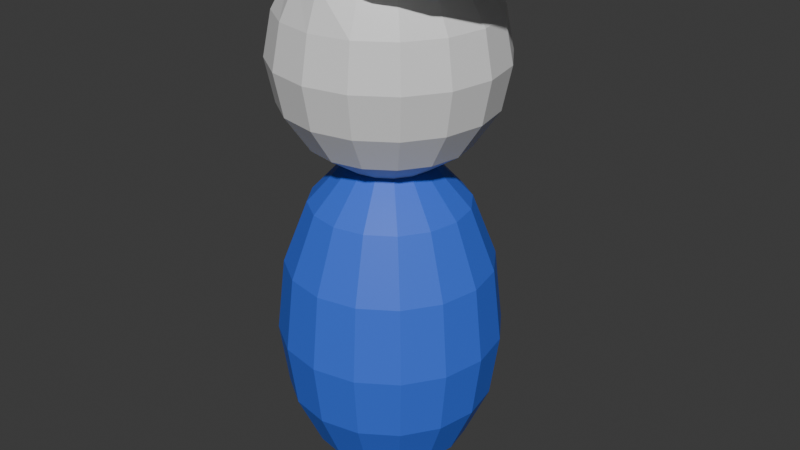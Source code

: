 # Source: cops.blend  (saved by Blender 4.2.66; exported with 4.5.12 LTS)
import bpy
from mathutils import Matrix  # noqa: F401  (used for matrix-valued properties, if any)

bpy.ops.wm.read_factory_settings(use_empty=True)
scene = bpy.context.scene
scene.name = 'Scene'

# ---- collections
col_collection = bpy.data.collections.new('Collection'); scene.collection.children.link(col_collection)

# ---- materials (node trees are filled in below, after node groups)
mat_white = bpy.data.materials.new('white')
mat_blue = bpy.data.materials.new('blue')

# ---- material node trees
mat_white.use_nodes = True; mat_white.node_tree.nodes.clear()
_N = mat_white.node_tree.nodes; _L = mat_white.node_tree.links
n0 = _N.new('ShaderNodeBsdfPrincipled'); n0.name = 'Principled BSDF'; n0.location = (10, 300)
n1 = _N.new('ShaderNodeOutputMaterial'); n1.name = 'Material Output'; n1.location = (300, 300)
_L.new(n0.outputs[0], n1.inputs[0])
n1.is_active_output = True
mat_blue.use_nodes = True; mat_blue.node_tree.nodes.clear()
_N = mat_blue.node_tree.nodes; _L = mat_blue.node_tree.links
n0 = _N.new('ShaderNodeBsdfPrincipled'); n0.name = 'Principled BSDF'; n0.location = (10, 300)
n0.inputs[0].default_value = (0.04229, 0.1468, 0.8003, 1.0)
n1 = _N.new('ShaderNodeOutputMaterial'); n1.name = 'Material Output'; n1.location = (300, 300)
_L.new(n0.outputs[0], n1.inputs[0])
n1.is_active_output = True

# ---- world
world_world = bpy.data.worlds.new('World'); scene.world = world_world
world_world.use_nodes = True; world_world.node_tree.nodes.clear()
_N = world_world.node_tree.nodes; _L = world_world.node_tree.links
n0 = _N.new('ShaderNodeOutputWorld'); n0.name = 'World Output'; n0.location = (300, 300)
n1 = _N.new('ShaderNodeBackground'); n1.name = 'Background'; n1.location = (10, 300)
n1.inputs[0].default_value = (0.05088, 0.05088, 0.05088, 1.0)
_L.new(n1.outputs[0], n0.inputs[0])
n0.is_active_output = True
world_world.color = (0.05088, 0.05088, 0.05088)
world_world.sun_shadow_jitter_overblur = 0.0

# ---- meshes
me_cop = bpy.data.meshes.new('Cop')
me_cop.from_pydata([(0.0, 0.9239, 2.383), (0.0, 1.0, 2.0), (0.0, 0.9239, 1.617), (0.0, 0.3827, 1.076), (0.1464, 0.3536, 2.992), (0.2706, 0.6533, 2.707), (0.3536, 0.8536, 2.383), (0.3827, 0.9239, 2.0), (0.3536, 0.8536, 1.617), (0.2706, 0.6533, 1.293), (-3.839e-07, -0.7978, 2.707), (0.2706, 0.2706, 2.992), (0.5, 0.5, 2.707), (0.6533, 0.6533, 2.383), (0.7071, 0.7071, 2.0), (0.6533, 0.6533, 1.617), (0.5, 0.5, 1.293), (0.2706, 0.2706, 1.076), (0.3536, 0.1464, 2.992), (0.6533, 0.2706, 2.707), (0.8536, 0.3536, 2.383), (0.9239, 0.3827, 2.0), (0.8536, 0.3536, 1.617), (0.6533, 0.2706, 1.293), (-2.048e-07, -0.4317, 2.992), (0.3827, -4.47e-08, 2.992), (0.7071, -8.941e-08, 2.707), (0.9239, -1.192e-07, 2.383), (1.0, -1.49e-07, 2.0), (0.9239, -1.192e-07, 1.617), (0.7071, -8.941e-08, 1.293), (0.4648, -0.737, 2.707), (0.3536, -0.1464, 2.992), (0.6533, -0.2706, 2.707), (0.8536, -0.3536, 2.383), (0.9239, -0.3827, 2.0), (0.8536, -0.3536, 1.617), (0.6533, -0.2706, 1.293), (0.2515, -0.3989, 2.924), (0.2706, -0.2706, 2.992), (0.5, -0.5, 2.707), (0.6533, -0.6533, 2.383), (0.7071, -0.7071, 2.0), (0.6533, -0.6533, 1.617), (0.5, -0.5, 1.293), (0.8588, -0.5641, 2.707), (0.1464, -0.3536, 2.992), (0.2706, -0.6533, 2.707), (0.3536, -0.8536, 2.383), (0.3827, -0.9239, 2.0), (0.3536, -0.8536, 1.617), (0.2706, -0.6533, 1.293), (0.4648, -0.3053, 2.924), (-2.384e-07, -0.9239, 2.383), (-3.576e-07, -1.0, 2.0), (-2.384e-07, -0.9239, 1.617), (-2.235e-07, -0.7071, 1.293), (1.122, -0.3053, 2.707), (0.0, 0.0, 3.0), (-0.2706, -0.737, 2.707), (-0.3536, -0.8536, 2.383), (-0.3827, -0.9239, 2.0), (-0.3536, -0.8536, 1.617), (-0.2706, -0.6533, 1.293), (0.6073, -0.1652, 2.924), (-0.2706, -0.3053, 2.992), (-0.6533, -0.6533, 2.383), (-0.7071, -0.7071, 2.0), (-0.6533, -0.6533, 1.617), (-0.5, -0.5, 1.293), (1.215, -1.009e-07, 2.707), (-0.6533, -0.3053, 2.707), (-0.8536, -0.3536, 2.383), (-0.9239, -0.3827, 2.0), (-0.8536, -0.3536, 1.617), (-0.6533, -0.2706, 1.293), (0.6573, -5.044e-08, 2.924), (-0.9239, 3.576e-07, 2.383), (-1.0, 5.066e-07, 2.0), (-0.9239, 3.576e-07, 1.617), (-0.7071, 3.278e-07, 1.293), (1.122, 0.3053, 2.707), (-0.3536, 0.1652, 2.992), (-0.6533, 0.3053, 2.707), (-0.8536, 0.3536, 2.383), (-0.9239, 0.3827, 2.0), (-0.8536, 0.3536, 1.617), (-0.6533, 0.2706, 1.293), (0.6073, 0.1652, 2.924), (-0.2706, 0.3053, 2.992), (-0.5, 0.5641, 2.707), (-0.6533, 0.6533, 2.383), (-0.7071, 0.7071, 2.0), (-0.6533, 0.6533, 1.617), (-0.5, 0.5, 1.293), (0.8588, 0.5641, 2.707), (-0.1464, 0.3989, 2.992), (-0.2706, 0.737, 2.707), (-0.3536, 0.8536, 2.383), (-0.3827, 0.9239, 2.0), (-0.3536, 0.8536, 1.617), (-0.2706, 0.6533, 1.293), (0.4648, 0.3053, 2.924), (2.384e-07, 0.4317, 2.992), (4.47e-07, 0.7978, 2.707), (4.47e-07, 0.7071, 1.293), (0.0, 0.9239, 0.1642), (0.0, 1.0, -0.5), (0.0, 0.9239, -1.074), (0.0, 0.3827, -1.886), (0.1464, 0.3536, 1.076), (0.2706, 0.6533, 0.7211), (0.3536, 0.8536, 0.1642), (0.3827, 0.9239, -0.5), (0.3536, 0.8536, -1.074), (0.2706, 0.6533, -1.561), (0.1464, 0.3536, -1.886), (0.4648, 0.737, 2.707), (0.5, 0.5, 0.7211), (0.6533, 0.6533, 0.1642), (0.7071, 0.7071, -0.5), (0.6533, 0.6533, -1.074), (0.5, 0.5, -1.561), (0.2706, 0.2706, -1.886), (0.3536, 0.1464, 1.076), (0.6533, 0.2706, 0.7211), (0.8536, 0.3536, 0.1642), (0.9239, 0.3827, -0.5), (0.8536, 0.3536, -1.074), (0.6533, 0.2706, -1.561), (0.3536, 0.1464, -1.886), (0.3827, -4.47e-08, 1.076), (0.7071, -8.941e-08, 0.7211), (0.9239, -1.192e-07, 0.1642), (1.0, -1.49e-07, -0.5), (0.9239, -1.192e-07, -1.074), (0.7071, -8.941e-08, -1.561), (0.3827, -4.47e-08, -1.886), (0.3536, -0.1464, 1.076), (0.6533, -0.2706, 0.7211), (0.8536, -0.3536, 0.1642), (0.9239, -0.3827, -0.5), (0.8536, -0.3536, -1.074), (0.6533, -0.2706, -1.561), (0.3536, -0.1464, -1.886), (0.2706, -0.2706, 1.076), (0.5, -0.5, 0.7211), (0.6533, -0.6533, 0.1642), (0.7071, -0.7071, -0.5), (0.6533, -0.6533, -1.074), (0.5, -0.5, -1.561), (0.2706, -0.2706, -1.886), (0.1464, -0.3536, 1.076), (0.2706, -0.6533, 0.7211), (0.3536, -0.8536, 0.1642), (0.3827, -0.9239, -0.5), (0.3536, -0.8536, -1.074), (0.2706, -0.6533, -1.561), (0.1464, -0.3536, -1.886), (-1.192e-07, -0.3827, 1.076), (-2.235e-07, -0.7071, 0.7211), (-2.384e-07, -0.9239, 0.1642), (-3.576e-07, -1.0, -0.5), (-2.384e-07, -0.9239, -1.074), (-2.235e-07, -0.7071, -1.561), (-1.192e-07, -0.3827, -1.886), (0.0, 0.0, -2.0), (-0.1464, -0.3536, 1.076), (-0.2706, -0.6533, 0.7211), (-0.3536, -0.8536, 0.1642), (-0.3827, -0.9239, -0.5), (-0.3536, -0.8536, -1.074), (-0.2706, -0.6533, -1.561), (-0.1464, -0.3536, -1.886), (-0.2706, -0.2706, 1.076), (-0.5, -0.5, 0.7211), (-0.6533, -0.6533, 0.1642), (-0.7071, -0.7071, -0.5), (-0.6533, -0.6533, -1.074), (-0.5, -0.5, -1.561), (-0.2706, -0.2706, -1.886), (-0.3536, -0.1464, 1.076), (-0.6533, -0.2706, 0.7211), (-0.8536, -0.3536, 0.1642), (-0.9239, -0.3827, -0.5), (-0.8536, -0.3536, -1.074), (-0.6533, -0.2706, -1.561), (-0.3536, -0.1464, -1.886), (-0.3827, 1.788e-07, 1.076), (-0.7071, 3.278e-07, 0.7211), (-0.9239, 3.576e-07, 0.1642), (-1.0, 5.066e-07, -0.5), (-0.9239, 3.576e-07, -1.074), (-0.7071, 3.278e-07, -1.561), (-0.3827, 1.788e-07, -1.886), (-0.3536, 0.1464, 1.076), (-0.6533, 0.2706, 0.7211), (-0.8536, 0.3536, 0.1642), (-0.9239, 0.3827, -0.5), (-0.8536, 0.3536, -1.074), (-0.6533, 0.2706, -1.561), (-0.3536, 0.1464, -1.886), (-0.2706, 0.2706, 1.076), (-0.5, 0.5, 0.7211), (-0.6533, 0.6533, 0.1642), (-0.7071, 0.7071, -0.5), (-0.6533, 0.6533, -1.074), (-0.5, 0.5, -1.561), (-0.2706, 0.2706, -1.886), (-0.1464, 0.3536, 1.076), (-0.2706, 0.6533, 0.7211), (-0.3536, 0.8536, 0.1642), (-0.3827, 0.9239, -0.5), (-0.3536, 0.8536, -1.074), (-0.2706, 0.6533, -1.561), (-0.1464, 0.3536, -1.886), (0.2515, 0.3989, 2.924), (4.47e-07, 0.7071, 0.7211), (4.47e-07, 0.7071, -1.561), (-0.1464, -0.3989, 2.992), (-0.5, -0.5641, 2.707), (-0.3536, -0.1652, 2.992), (-0.3827, 2.017e-07, 2.992), (-0.7071, 3.699e-07, 2.707)], [], [(2, 1, 7, 8), (0, 104, 5, 6), (103, 58, 4), (105, 2, 8, 9), (1, 0, 6, 7), (3, 105, 9, 110), (9, 8, 15, 16), (7, 6, 13, 14), (18, 25, 76, 88), (110, 9, 16, 17), (8, 7, 14, 15), (6, 5, 12, 13), (4, 58, 11), (12, 5, 117, 95), (17, 16, 23, 124), (15, 14, 21, 22), (13, 12, 19, 20), (11, 58, 18), (16, 15, 22, 23), (14, 13, 20, 21), (124, 23, 30, 131), (22, 21, 28, 29), (20, 19, 26, 27), (18, 58, 25), (23, 22, 29, 30), (21, 20, 27, 28), (33, 26, 70, 57), (25, 58, 32), (30, 29, 36, 37), (28, 27, 34, 35), (26, 19, 81, 70), (131, 30, 37, 138), (29, 28, 35, 36), (27, 26, 33, 34), (37, 36, 43, 44), (35, 34, 41, 42), (138, 37, 44, 145), (36, 35, 42, 43), (34, 33, 40, 41), (32, 58, 39), (145, 44, 51, 152), (43, 42, 49, 50), (41, 40, 47, 48), (39, 58, 46), (44, 43, 50, 51), (42, 41, 48, 49), (39, 46, 38, 52), (50, 49, 54, 55), (48, 47, 10, 53), (46, 58, 24), (51, 50, 55, 56), (49, 48, 53, 54), (152, 51, 56, 159), (56, 55, 62, 63), (54, 53, 60, 61), (32, 39, 52, 64), (159, 56, 63, 167), (55, 54, 61, 62), (53, 10, 59, 60), (24, 58, 219), (61, 60, 66, 67), (167, 63, 69, 174), (62, 61, 67, 68), (60, 59, 220, 66), (219, 58, 65), (63, 62, 68, 69), (174, 69, 75, 181), (68, 67, 73, 74), (66, 220, 71, 72), (65, 58, 221), (69, 68, 74, 75), (67, 66, 72, 73), (72, 71, 223, 77), (221, 58, 222), (75, 74, 79, 80), (73, 72, 77, 78), (47, 40, 45, 31), (181, 75, 80, 188), (74, 73, 78, 79), (80, 79, 86, 87), (78, 77, 84, 85), (188, 80, 87, 195), (79, 78, 85, 86), (77, 223, 83, 84), (222, 58, 82), (40, 33, 57, 45), (195, 87, 94, 202), (86, 85, 92, 93), (84, 83, 90, 91), (82, 58, 89), (87, 86, 93, 94), (85, 84, 91, 92), (202, 94, 101, 209), (93, 92, 99, 100), (91, 90, 97, 98), (89, 58, 96), (94, 93, 100, 101), (92, 91, 98, 99), (96, 58, 103), (101, 100, 2, 105), (99, 98, 0, 1), (209, 101, 105, 3), (100, 99, 1, 2), (98, 97, 104, 0), (108, 107, 113, 114), (106, 217, 111, 112), (166, 109, 116), (218, 108, 114, 115), (107, 106, 112, 113), (217, 3, 110, 111), (109, 218, 115, 116), (166, 116, 123), (115, 114, 121, 122), (113, 112, 119, 120), (111, 110, 17, 118), (116, 115, 122, 123), (114, 113, 120, 121), (112, 111, 118, 119), (118, 17, 124, 125), (123, 122, 129, 130), (121, 120, 127, 128), (119, 118, 125, 126), (166, 123, 130), (122, 121, 128, 129), (120, 119, 126, 127), (130, 129, 136, 137), (128, 127, 134, 135), (126, 125, 132, 133), (166, 130, 137), (129, 128, 135, 136), (127, 126, 133, 134), (125, 124, 131, 132), (166, 137, 144), (136, 135, 142, 143), (134, 133, 140, 141), (132, 131, 138, 139), (137, 136, 143, 144), (135, 134, 141, 142), (133, 132, 139, 140), (143, 142, 149, 150), (141, 140, 147, 148), (139, 138, 145, 146), (144, 143, 150, 151), (142, 141, 148, 149), (140, 139, 146, 147), (166, 144, 151), (151, 150, 157, 158), (149, 148, 155, 156), (147, 146, 153, 154), (166, 151, 158), (150, 149, 156, 157), (148, 147, 154, 155), (146, 145, 152, 153), (156, 155, 162, 163), (154, 153, 160, 161), (166, 158, 165), (157, 156, 163, 164), (155, 154, 161, 162), (153, 152, 159, 160), (158, 157, 164, 165), (166, 165, 173), (164, 163, 171, 172), (162, 161, 169, 170), (160, 159, 167, 168), (165, 164, 172, 173), (163, 162, 170, 171), (161, 160, 168, 169), (170, 169, 176, 177), (168, 167, 174, 175), (173, 172, 179, 180), (171, 170, 177, 178), (169, 168, 175, 176), (166, 173, 180), (172, 171, 178, 179), (180, 179, 186, 187), (178, 177, 184, 185), (176, 175, 182, 183), (166, 180, 187), (179, 178, 185, 186), (177, 176, 183, 184), (175, 174, 181, 182), (183, 182, 189, 190), (166, 187, 194), (186, 185, 192, 193), (184, 183, 190, 191), (182, 181, 188, 189), (187, 186, 193, 194), (185, 184, 191, 192), (166, 194, 201), (193, 192, 199, 200), (191, 190, 197, 198), (189, 188, 195, 196), (194, 193, 200, 201), (192, 191, 198, 199), (190, 189, 196, 197), (196, 195, 202, 203), (201, 200, 207, 208), (199, 198, 205, 206), (197, 196, 203, 204), (166, 201, 208), (200, 199, 206, 207), (198, 197, 204, 205), (208, 207, 214, 215), (206, 205, 212, 213), (204, 203, 210, 211), (166, 208, 215), (207, 206, 213, 214), (205, 204, 211, 212), (203, 202, 209, 210), (166, 215, 109), (214, 213, 108, 218), (212, 211, 106, 107), (210, 209, 3, 217), (215, 214, 218, 109), (213, 212, 107, 108), (211, 210, 217, 106), (104, 103, 216, 117), (117, 216, 102, 95), (95, 102, 88, 81), (81, 88, 76, 70), (70, 76, 64, 57), (57, 64, 52, 45), (45, 52, 38, 31), (31, 38, 24, 10), (10, 24, 219, 59), (59, 219, 65, 220), (220, 65, 221, 71), (71, 221, 222, 223), (223, 222, 82, 83), (83, 82, 89, 90), (90, 89, 96, 97), (97, 96, 103, 104), (4, 11, 102, 216), (5, 104, 117), (25, 32, 64, 76), (103, 4, 216), (19, 12, 95, 81), (10, 47, 31), (11, 18, 88, 102), (46, 24, 38)])
me_cop.polygons.foreach_set('material_index', [0, 0, 1, 0, 0, 0, 0, 0, 1, 0, 0, 0, 1, 0, 0, 0, 0, 1, 0, 0, 0, 0, 0, 1, 0, 0, 0, 1, 0, 0, 0, 0, 0, 0, 0, 0, 0, 0, 0, 1, 0, 0, 0, 1, 0, 0, 1, 0, 0, 1, 0, 0, 0, 0, 0, 1, 0, 0, 0, 1, 0, 0, 0, 0, 1, 0, 0, 0, 0, 1, 0, 0, 0, 1, 0, 0, 0, 0, 0, 0, 0, 0, 0, 0, 1, 0, 0, 0, 0, 1, 0, 0, 0, 0, 0, 1, 0, 0, 1, 0, 0, 0, 0, 0, 1, 1, 1, 1, 1, 1, 1, 1, 1, 1, 1, 1, 1, 1, 1, 1, 1, 1, 1, 1, 1, 1, 1, 1, 1, 1, 1, 1, 1, 1, 1, 1, 1, 1, 1, 1, 1, 1, 1, 1, 1, 1, 1, 1, 1, 1, 1, 1, 1, 1, 1, 1, 1, 1, 1, 1, 1, 1, 1, 1, 1, 1, 1, 1, 1, 1, 1, 1, 1, 1, 1, 1, 1, 1, 1, 1, 1, 1, 1, 1, 1, 1, 1, 1, 1, 1, 1, 1, 1, 1, 1, 1, 1, 1, 1, 1, 1, 1, 1, 1, 1, 1, 1, 1, 1, 1, 1, 1, 1, 1, 1, 1, 1, 1, 1, 1, 1, 1, 1, 1, 1, 1, 1, 1, 1, 1, 1, 1, 1, 0, 1, 1, 0, 0, 1, 1])
_uv = me_cop.uv_layers.new(name='UVMap')
_uv.uv.foreach_set('vector', [0.75, 0.375, 0.75, 0.5, 0.6875, 0.5, 0.6875, 0.375, 0.75, 0.625, 0.75, 0.75, 0.6875, 0.75, 0.6875, 0.625, 0.75, 0.875, 0.7187, 1.0, 0.6875, 0.875, 0.75, 0.25, 0.75, 0.375, 0.6875, 0.375, 0.6875, 0.25, 0.75, 0.5, 0.75, 0.625, 0.6875, 0.625, 0.6875, 0.5, 0.75, 0.125, 0.75, 0.25, 0.6875, 0.25, 0.6875, 0.125, 0.6875, 0.25, 0.6875, 0.375, 0.625, 0.375, 0.625, 0.25, 0.6875, 0.5, 0.6875, 0.625, 0.625, 0.625, 0.625, 0.5, 0.5625, 0.875, 0.5, 0.875, 0.5, 0.875, 0.5625, 0.875, 0.6875, 0.125, 0.6875, 0.25, 0.625, 0.25, 0.625, 0.125, 0.6875, 0.375, 0.6875, 0.5, 0.625, 0.5, 0.625, 0.375, 0.6875, 0.625, 0.6875, 0.75, 0.625, 0.75, 0.625, 0.625, 0.6875, 0.875, 0.6562, 1.0, 0.625, 0.875, 0.625, 0.75, 0.6875, 0.75, 0.6875, 0.75, 0.625, 0.75, 0.625, 0.125, 0.625, 0.25, 0.5625, 0.25, 0.5625, 0.125, 0.625, 0.375, 0.625, 0.5, 0.5625, 0.5, 0.5625, 0.375, 0.625, 0.625, 0.625, 0.75, 0.5625, 0.75, 0.5625, 0.625, 0.625, 0.875, 0.5938, 1.0, 0.5625, 0.875, 0.625, 0.25, 0.625, 0.375, 0.5625, 0.375, 0.5625, 0.25, 0.625, 0.5, 0.625, 0.625, 0.5625, 0.625, 0.5625, 0.5, 0.5625, 0.125, 0.5625, 0.25, 0.5, 0.25, 0.5, 0.125, 0.5625, 0.375, 0.5625, 0.5, 0.5, 0.5, 0.5, 0.375, 0.5625, 0.625, 0.5625, 0.75, 0.5, 0.75, 0.5, 0.625, 0.5625, 0.875, 0.5312, 1.0, 0.5, 0.875, 0.5625, 0.25, 0.5625, 0.375, 0.5, 0.375, 0.5, 0.25, 0.5625, 0.5, 0.5625, 0.625, 0.5, 0.625, 0.5, 0.5, 0.4375, 0.75, 0.5, 0.75, 0.5, 0.75, 0.4375, 0.75, 0.5, 0.875, 0.4687, 1.0, 0.4375, 0.875, 0.5, 0.25, 0.5, 0.375, 0.4375, 0.375, 0.4375, 0.25, 0.5, 0.5, 0.5, 0.625, 0.4375, 0.625, 0.4375, 0.5, 0.5, 0.75, 0.5625, 0.75, 0.5625, 0.75, 0.5, 0.75, 0.5, 0.125, 0.5, 0.25, 0.4375, 0.25, 0.4375, 0.125, 0.5, 0.375, 0.5, 0.5, 0.4375, 0.5, 0.4375, 0.375, 0.5, 0.625, 0.5, 0.75, 0.4375, 0.75, 0.4375, 0.625, 0.4375, 0.25, 0.4375, 0.375, 0.375, 0.375, 0.375, 0.25, 0.4375, 0.5, 0.4375, 0.625, 0.375, 0.625, 0.375, 0.5, 0.4375, 0.125, 0.4375, 0.25, 0.375, 0.25, 0.375, 0.125, 0.4375, 0.375, 0.4375, 0.5, 0.375, 0.5, 0.375, 0.375, 0.4375, 0.625, 0.4375, 0.75, 0.375, 0.75, 0.375, 0.625, 0.4375, 0.875, 0.4062, 1.0, 0.375, 0.875, 0.375, 0.125, 0.375, 0.25, 0.3125, 0.25, 0.3125, 0.125, 0.375, 0.375, 0.375, 0.5, 0.3125, 0.5, 0.3125, 0.375, 0.375, 0.625, 0.375, 0.75, 0.3125, 0.75, 0.3125, 0.625, 0.375, 0.875, 0.3437, 1.0, 0.3125, 0.875, 0.375, 0.25, 0.375, 0.375, 0.3125, 0.375, 0.3125, 0.25, 0.375, 0.5, 0.375, 0.625, 0.3125, 0.625, 0.3125, 0.5, 0.375, 0.875, 0.3125, 0.875, 0.3125, 0.875, 0.375, 0.875, 0.3125, 0.375, 0.3125, 0.5, 0.25, 0.5, 0.25, 0.375, 0.3125, 0.625, 0.3125, 0.75, 0.25, 0.75, 0.25, 0.625, 0.3125, 0.875, 0.2812, 1.0, 0.25, 0.875, 0.3125, 0.25, 0.3125, 0.375, 0.25, 0.375, 0.25, 0.25, 0.3125, 0.5, 0.3125, 0.625, 0.25, 0.625, 0.25, 0.5, 0.3125, 0.125, 0.3125, 0.25, 0.25, 0.25, 0.25, 0.125, 0.25, 0.25, 0.25, 0.375, 0.1875, 0.375, 0.1875, 0.25, 0.25, 0.5, 0.25, 0.625, 0.1875, 0.625, 0.1875, 0.5, 0.4375, 0.875, 0.375, 0.875, 0.375, 0.875, 0.4375, 0.875, 0.25, 0.125, 0.25, 0.25, 0.1875, 0.25, 0.1875, 0.125, 0.25, 0.375, 0.25, 0.5, 0.1875, 0.5, 0.1875, 0.375, 0.25, 0.625, 0.25, 0.75, 0.1875, 0.75, 0.1875, 0.625, 0.25, 0.875, 0.2187, 1.0, 0.1875, 0.875, 0.1875, 0.5, 0.1875, 0.625, 0.125, 0.625, 0.125, 0.5, 0.1875, 0.125, 0.1875, 0.25, 0.125, 0.25, 0.125, 0.125, 0.1875, 0.375, 0.1875, 0.5, 0.125, 0.5, 0.125, 0.375, 0.1875, 0.625, 0.1875, 0.75, 0.125, 0.75, 0.125, 0.625, 0.1875, 0.875, 0.1562, 1.0, 0.125, 0.875, 0.1875, 0.25, 0.1875, 0.375, 0.125, 0.375, 0.125, 0.25, 0.125, 0.125, 0.125, 0.25, 0.0625, 0.25, 0.0625, 0.125, 0.125, 0.375, 0.125, 0.5, 0.0625, 0.5, 0.0625, 0.375, 0.125, 0.625, 0.125, 0.75, 0.0625, 0.75, 0.0625, 0.625, 0.125, 0.875, 0.09375, 1.0, 0.0625, 0.875, 0.125, 0.25, 0.125, 0.375, 0.0625, 0.375, 0.0625, 0.25, 0.125, 0.5, 0.125, 0.625, 0.0625, 0.625, 0.0625, 0.5, 0.0625, 0.625, 0.0625, 0.75, 0.0, 0.75, 0.0, 0.625, 0.0625, 0.875, 0.03125, 1.0, 0.0, 0.875, 0.0625, 0.25, 0.0625, 0.375, 0.0, 0.375, 0.0, 0.25, 0.0625, 0.5, 0.0625, 0.625, 0.0, 0.625, 0.0, 0.5, 0.3125, 0.75, 0.375, 0.75, 0.375, 0.75, 0.3125, 0.75, 0.0625, 0.125, 0.0625, 0.25, 0.0, 0.25, 0.0, 0.125, 0.0625, 0.375, 0.0625, 0.5, 0.0, 0.5, 0.0, 0.375, 1.0, 0.25, 1.0, 0.375, 0.9375, 0.375, 0.9375, 0.25, 1.0, 0.5, 1.0, 0.625, 0.9375, 0.625, 0.9375, 0.5, 1.0, 0.125, 1.0, 0.25, 0.9375, 0.25, 0.9375, 0.125, 1.0, 0.375, 1.0, 0.5, 0.9375, 0.5, 0.9375, 0.375, 1.0, 0.625, 1.0, 0.75, 0.9375, 0.75, 0.9375, 0.625, 1.0, 0.875, 0.9687, 1.0, 0.9375, 0.875, 0.375, 0.75, 0.4375, 0.75, 0.4375, 0.75, 0.375, 0.75, 0.9375, 0.125, 0.9375, 0.25, 0.875, 0.25, 0.875, 0.125, 0.9375, 0.375, 0.9375, 0.5, 0.875, 0.5, 0.875, 0.375, 0.9375, 0.625, 0.9375, 0.75, 0.875, 0.75, 0.875, 0.625, 0.9375, 0.875, 0.9062, 1.0, 0.875, 0.875, 0.9375, 0.25, 0.9375, 0.375, 0.875, 0.375, 0.875, 0.25, 0.9375, 0.5, 0.9375, 0.625, 0.875, 0.625, 0.875, 0.5, 0.875, 0.125, 0.875, 0.25, 0.8125, 0.25, 0.8125, 0.125, 0.875, 0.375, 0.875, 0.5, 0.8125, 0.5, 0.8125, 0.375, 0.875, 0.625, 0.875, 0.75, 0.8125, 0.75, 0.8125, 0.625, 0.875, 0.875, 0.8437, 1.0, 0.8125, 0.875, 0.875, 0.25, 0.875, 0.375, 0.8125, 0.375, 0.8125, 0.25, 0.875, 0.5, 0.875, 0.625, 0.8125, 0.625, 0.8125, 0.5, 0.8125, 0.875, 0.7812, 1.0, 0.75, 0.875, 0.8125, 0.25, 0.8125, 0.375, 0.75, 0.375, 0.75, 0.25, 0.8125, 0.5, 0.8125, 0.625, 0.75, 0.625, 0.75, 0.5, 0.8125, 0.125, 0.8125, 0.25, 0.75, 0.25, 0.75, 0.125, 0.8125, 0.375, 0.8125, 0.5, 0.75, 0.5, 0.75, 0.375, 0.8125, 0.625, 0.8125, 0.75, 0.75, 0.75, 0.75, 0.625, 0.75, 0.375, 0.75, 0.5, 0.6875, 0.5, 0.6875, 0.375, 0.75, 0.625, 0.75, 0.75, 0.6875, 0.75, 0.6875, 0.625, 0.7188, 0.0, 0.75, 0.125, 0.6875, 0.125, 0.75, 0.25, 0.75, 0.375, 0.6875, 0.375, 0.6875, 0.25, 0.75, 0.5, 0.75, 0.625, 0.6875, 0.625, 0.6875, 0.5, 0.75, 0.75, 0.75, 0.875, 0.6875, 0.875, 0.6875, 0.75, 0.75, 0.125, 0.75, 0.25, 0.6875, 0.25, 0.6875, 0.125, 0.6562, 0.0, 0.6875, 0.125, 0.625, 0.125, 0.6875, 0.25, 0.6875, 0.375, 0.625, 0.375, 0.625, 0.25, 0.6875, 0.5, 0.6875, 0.625, 0.625, 0.625, 0.625, 0.5, 0.6875, 0.75, 0.6875, 0.875, 0.625, 0.875, 0.625, 0.75, 0.6875, 0.125, 0.6875, 0.25, 0.625, 0.25, 0.625, 0.125, 0.6875, 0.375, 0.6875, 0.5, 0.625, 0.5, 0.625, 0.375, 0.6875, 0.625, 0.6875, 0.75, 0.625, 0.75, 0.625, 0.625, 0.625, 0.75, 0.625, 0.875, 0.5625, 0.875, 0.5625, 0.75, 0.625, 0.125, 0.625, 0.25, 0.5625, 0.25, 0.5625, 0.125, 0.625, 0.375, 0.625, 0.5, 0.5625, 0.5, 0.5625, 0.375, 0.625, 0.625, 0.625, 0.75, 0.5625, 0.75, 0.5625, 0.625, 0.5938, 0.0, 0.625, 0.125, 0.5625, 0.125, 0.625, 0.25, 0.625, 0.375, 0.5625, 0.375, 0.5625, 0.25, 0.625, 0.5, 0.625, 0.625, 0.5625, 0.625, 0.5625, 0.5, 0.5625, 0.125, 0.5625, 0.25, 0.5, 0.25, 0.5, 0.125, 0.5625, 0.375, 0.5625, 0.5, 0.5, 0.5, 0.5, 0.375, 0.5625, 0.625, 0.5625, 0.75, 0.5, 0.75, 0.5, 0.625, 0.5312, 0.0, 0.5625, 0.125, 0.5, 0.125, 0.5625, 0.25, 0.5625, 0.375, 0.5, 0.375, 0.5, 0.25, 0.5625, 0.5, 0.5625, 0.625, 0.5, 0.625, 0.5, 0.5, 0.5625, 0.75, 0.5625, 0.875, 0.5, 0.875, 0.5, 0.75, 0.4687, 0.0, 0.5, 0.125, 0.4375, 0.125, 0.5, 0.25, 0.5, 0.375, 0.4375, 0.375, 0.4375, 0.25, 0.5, 0.5, 0.5, 0.625, 0.4375, 0.625, 0.4375, 0.5, 0.5, 0.75, 0.5, 0.875, 0.4375, 0.875, 0.4375, 0.75, 0.5, 0.125, 0.5, 0.25, 0.4375, 0.25, 0.4375, 0.125, 0.5, 0.375, 0.5, 0.5, 0.4375, 0.5, 0.4375, 0.375, 0.5, 0.625, 0.5, 0.75, 0.4375, 0.75, 0.4375, 0.625, 0.4375, 0.25, 0.4375, 0.375, 0.375, 0.375, 0.375, 0.25, 0.4375, 0.5, 0.4375, 0.625, 0.375, 0.625, 0.375, 0.5, 0.4375, 0.75, 0.4375, 0.875, 0.375, 0.875, 0.375, 0.75, 0.4375, 0.125, 0.4375, 0.25, 0.375, 0.25, 0.375, 0.125, 0.4375, 0.375, 0.4375, 0.5, 0.375, 0.5, 0.375, 0.375, 0.4375, 0.625, 0.4375, 0.75, 0.375, 0.75, 0.375, 0.625, 0.4062, 0.0, 0.4375, 0.125, 0.375, 0.125, 0.375, 0.125, 0.375, 0.25, 0.3125, 0.25, 0.3125, 0.125, 0.375, 0.375, 0.375, 0.5, 0.3125, 0.5, 0.3125, 0.375, 0.375, 0.625, 0.375, 0.75, 0.3125, 0.75, 0.3125, 0.625, 0.3437, 0.0, 0.375, 0.125, 0.3125, 0.125, 0.375, 0.25, 0.375, 0.375, 0.3125, 0.375, 0.3125, 0.25, 0.375, 0.5, 0.375, 0.625, 0.3125, 0.625, 0.3125, 0.5, 0.375, 0.75, 0.375, 0.875, 0.3125, 0.875, 0.3125, 0.75, 0.3125, 0.375, 0.3125, 0.5, 0.25, 0.5, 0.25, 0.375, 0.3125, 0.625, 0.3125, 0.75, 0.25, 0.75, 0.25, 0.625, 0.2812, 0.0, 0.3125, 0.125, 0.25, 0.125, 0.3125, 0.25, 0.3125, 0.375, 0.25, 0.375, 0.25, 0.25, 0.3125, 0.5, 0.3125, 0.625, 0.25, 0.625, 0.25, 0.5, 0.3125, 0.75, 0.3125, 0.875, 0.25, 0.875, 0.25, 0.75, 0.3125, 0.125, 0.3125, 0.25, 0.25, 0.25, 0.25, 0.125, 0.2187, 0.0, 0.25, 0.125, 0.1875, 0.125, 0.25, 0.25, 0.25, 0.375, 0.1875, 0.375, 0.1875, 0.25, 0.25, 0.5, 0.25, 0.625, 0.1875, 0.625, 0.1875, 0.5, 0.25, 0.75, 0.25, 0.875, 0.1875, 0.875, 0.1875, 0.75, 0.25, 0.125, 0.25, 0.25, 0.1875, 0.25, 0.1875, 0.125, 0.25, 0.375, 0.25, 0.5, 0.1875, 0.5, 0.1875, 0.375, 0.25, 0.625, 0.25, 0.75, 0.1875, 0.75, 0.1875, 0.625, 0.1875, 0.5, 0.1875, 0.625, 0.125, 0.625, 0.125, 0.5, 0.1875, 0.75, 0.1875, 0.875, 0.125, 0.875, 0.125, 0.75, 0.1875, 0.125, 0.1875, 0.25, 0.125, 0.25, 0.125, 0.125, 0.1875, 0.375, 0.1875, 0.5, 0.125, 0.5, 0.125, 0.375, 0.1875, 0.625, 0.1875, 0.75, 0.125, 0.75, 0.125, 0.625, 0.1562, 0.0, 0.1875, 0.125, 0.125, 0.125, 0.1875, 0.25, 0.1875, 0.375, 0.125, 0.375, 0.125, 0.25, 0.125, 0.125, 0.125, 0.25, 0.0625, 0.25, 0.0625, 0.125, 0.125, 0.375, 0.125, 0.5, 0.0625, 0.5, 0.0625, 0.375, 0.125, 0.625, 0.125, 0.75, 0.0625, 0.75, 0.0625, 0.625, 0.09375, 0.0, 0.125, 0.125, 0.0625, 0.125, 0.125, 0.25, 0.125, 0.375, 0.0625, 0.375, 0.0625, 0.25, 0.125, 0.5, 0.125, 0.625, 0.0625, 0.625, 0.0625, 0.5, 0.125, 0.75, 0.125, 0.875, 0.0625, 0.875, 0.0625, 0.75, 0.0625, 0.625, 0.0625, 0.75, 0.0, 0.75, 0.0, 0.625, 0.03125, 0.0, 0.0625, 0.125, 0.0, 0.125, 0.0625, 0.25, 0.0625, 0.375, 0.0, 0.375, 0.0, 0.25, 0.0625, 0.5, 0.0625, 0.625, 0.0, 0.625, 0.0, 0.5, 0.0625, 0.75, 0.0625, 0.875, 0.0, 0.875, 0.0, 0.75, 0.0625, 0.125, 0.0625, 0.25, 0.0, 0.25, 0.0, 0.125, 0.0625, 0.375, 0.0625, 0.5, 0.0, 0.5, 0.0, 0.375, 0.9687, 0.0, 1.0, 0.125, 0.9375, 0.125, 1.0, 0.25, 1.0, 0.375, 0.9375, 0.375, 0.9375, 0.25, 1.0, 0.5, 1.0, 0.625, 0.9375, 0.625, 0.9375, 0.5, 1.0, 0.75, 1.0, 0.875, 0.9375, 0.875, 0.9375, 0.75, 1.0, 0.125, 1.0, 0.25, 0.9375, 0.25, 0.9375, 0.125, 1.0, 0.375, 1.0, 0.5, 0.9375, 0.5, 0.9375, 0.375, 1.0, 0.625, 1.0, 0.75, 0.9375, 0.75, 0.9375, 0.625, 0.9375, 0.75, 0.9375, 0.875, 0.875, 0.875, 0.875, 0.75, 0.9375, 0.125, 0.9375, 0.25, 0.875, 0.25, 0.875, 0.125, 0.9375, 0.375, 0.9375, 0.5, 0.875, 0.5, 0.875, 0.375, 0.9375, 0.625, 0.9375, 0.75, 0.875, 0.75, 0.875, 0.625, 0.9062, 0.0, 0.9375, 0.125, 0.875, 0.125, 0.9375, 0.25, 0.9375, 0.375, 0.875, 0.375, 0.875, 0.25, 0.9375, 0.5, 0.9375, 0.625, 0.875, 0.625, 0.875, 0.5, 0.875, 0.125, 0.875, 0.25, 0.8125, 0.25, 0.8125, 0.125, 0.875, 0.375, 0.875, 0.5, 0.8125, 0.5, 0.8125, 0.375, 0.875, 0.625, 0.875, 0.75, 0.8125, 0.75, 0.8125, 0.625, 0.8437, 0.0, 0.875, 0.125, 0.8125, 0.125, 0.875, 0.25, 0.875, 0.375, 0.8125, 0.375, 0.8125, 0.25, 0.875, 0.5, 0.875, 0.625, 0.8125, 0.625, 0.8125, 0.5, 0.875, 0.75, 0.875, 0.875, 0.8125, 0.875, 0.8125, 0.75, 0.7812, 0.0, 0.8125, 0.125, 0.75, 0.125, 0.8125, 0.25, 0.8125, 0.375, 0.75, 0.375, 0.75, 0.25, 0.8125, 0.5, 0.8125, 0.625, 0.75, 0.625, 0.75, 0.5, 0.8125, 0.75, 0.8125, 0.875, 0.75, 0.875, 0.75, 0.75, 0.8125, 0.125, 0.8125, 0.25, 0.75, 0.25, 0.75, 0.125, 0.8125, 0.375, 0.8125, 0.5, 0.75, 0.5, 0.75, 0.375, 0.8125, 0.625, 0.8125, 0.75, 0.75, 0.75, 0.75, 0.625, 0.75, 0.75, 0.75, 0.875, 0.6875, 0.875, 0.6875, 0.75, 0.6875, 0.75, 0.6875, 0.875, 0.625, 0.875, 0.625, 0.75, 0.625, 0.75, 0.625, 0.875, 0.5625, 0.875, 0.5625, 0.75, 0.5625, 0.75, 0.5625, 0.875, 0.5, 0.875, 0.5, 0.75, 0.5, 0.75, 0.5, 0.875, 0.4375, 0.875, 0.4375, 0.75, 0.4375, 0.75, 0.4375, 0.875, 0.375, 0.875, 0.375, 0.75, 0.375, 0.75, 0.375, 0.875, 0.3125, 0.875, 0.3125, 0.75, 0.3125, 0.75, 0.3125, 0.875, 0.25, 0.875, 0.25, 0.75, 0.25, 0.75, 0.25, 0.875, 0.1875, 0.875, 0.1875, 0.75, 0.1875, 0.75, 0.1875, 0.875, 0.125, 0.875, 0.125, 0.75, 0.125, 0.75, 0.125, 0.875, 0.0625, 0.875, 0.0625, 0.75, 0.0625, 0.75, 0.0625, 0.875, 0.0, 0.875, 0.0, 0.75, 1.0, 0.75, 1.0, 0.875, 0.9375, 0.875, 0.9375, 0.75, 0.9375, 0.75, 0.9375, 0.875, 0.875, 0.875, 0.875, 0.75, 0.875, 0.75, 0.875, 0.875, 0.8125, 0.875, 0.8125, 0.75, 0.8125, 0.75, 0.8125, 0.875, 0.75, 0.875, 0.75, 0.75, 0.6875, 0.875, 0.625, 0.875, 0.625, 0.875, 0.6875, 0.875, 0.6875, 0.75, 0.75, 0.75, 0.6875, 0.75, 0.5, 0.875, 0.4375, 0.875, 0.4375, 0.875, 0.5, 0.875, 0.75, 0.875, 0.6875, 0.875, 0.6875, 0.875, 0.5625, 0.75, 0.625, 0.75, 0.625, 0.75, 0.5625, 0.75, 0.25, 0.75, 0.3125, 0.75, 0.3125, 0.75, 0.625, 0.875, 0.5625, 0.875, 0.5625, 0.875, 0.625, 0.875, 0.3125, 0.875, 0.25, 0.875, 0.3125, 0.875])
me_cop.materials.append(mat_white)
me_cop.materials.append(mat_blue)
me_cop.update()

# ---- objects
ob_cop = bpy.data.objects.new('Cop', me_cop)

# ---- transforms, parenting, visibility, modifiers, constraints
ob_cop.location = (0.0, 0.0, 2.0)

# ---- collection membership
col_collection.objects.link(ob_cop)

# ---- scene / render settings (as saved in the file)
scene.frame_start = 1; scene.frame_end = 250; scene.frame_set(2)
scene.render.engine = 'BLENDER_EEVEE_NEXT'
scene.unit_settings.scale_length = 0.5
bpy.context.view_layer.update()

# ---- added for rendering (the .blend has no active camera and no usable light): camera, sun
cam_auto = bpy.data.cameras.new('AutoCamera')
cam_auto.lens = 50.0
cam_auto.sensor_width = 36.0
cam_auto.clip_end = 1000.0
ob_auto_camera = bpy.data.objects.new('AutoCamera', cam_auto)
scene.collection.objects.link(ob_auto_camera)
ob_auto_camera.location = (5.49458, -6.46479, 6.80986)
ob_auto_camera.rotation_euler = (1.09748, -7.21219e-08, 0.694738)
scene.camera = ob_auto_camera
light_auto_sun = bpy.data.lights.new('AutoSun', 'SUN')
light_auto_sun.energy = 3.0
light_auto_sun.angle = 0.0523599
ob_auto_sun = bpy.data.objects.new('AutoSun', light_auto_sun)
scene.collection.objects.link(ob_auto_sun)
ob_auto_sun.rotation_euler = (0.872665, 0.174533, 0.523599)
bpy.context.view_layer.update()
